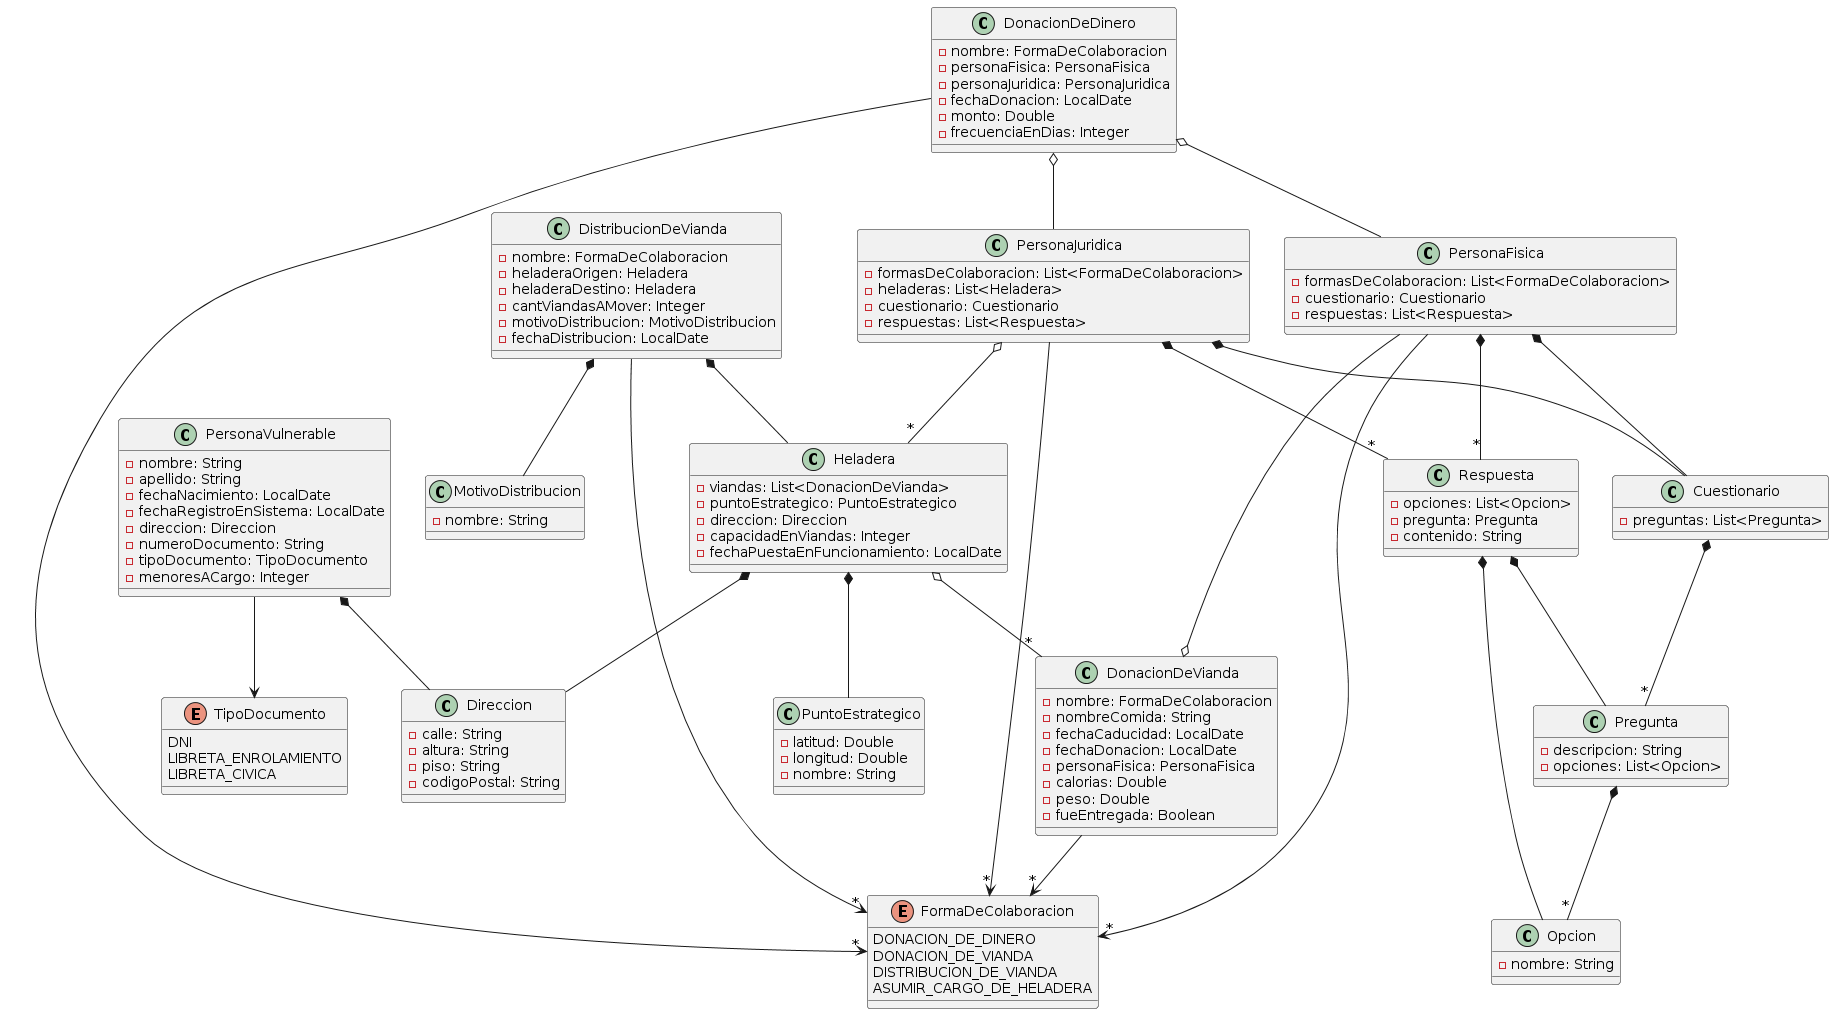

The diagram above was rendered by PlantUML. Its source (embedded in the PNG):
@startuml
PersonaVulnerable --> TipoDocumento
Heladera *-- PuntoEstrategico
Heladera o-- "*" DonacionDeVianda
PersonaFisica --o DonacionDeVianda
PersonaJuridica o-- "*" Heladera

PersonaFisica --> "*" FormaDeColaboracion
PersonaJuridica --> "*" FormaDeColaboracion
DonacionDeDinero --> "*" FormaDeColaboracion
DistribucionDeVianda --> "*" FormaDeColaboracion
DonacionDeVianda --> "*" FormaDeColaboracion

PersonaFisica *-- Cuestionario
PersonaJuridica *-- Cuestionario
Cuestionario *-- "*" Pregunta
PersonaFisica *-- "*" Respuesta
PersonaJuridica *-- "*" Respuesta
Respuesta *-- Pregunta
Respuesta *-- Opcion
Pregunta *-- "*" Opcion

PersonaVulnerable *-- Direccion
Heladera *-- Direccion

DonacionDeDinero o-- PersonaFisica
DonacionDeDinero o-- PersonaJuridica

DistribucionDeVianda *-- Heladera
DistribucionDeVianda *-- MotivoDistribucion


class PersonaFisica {
 -formasDeColaboracion: List<FormaDeColaboracion>
 -cuestionario: Cuestionario
 -respuestas: List<Respuesta>
}

class PersonaJuridica {
 -formasDeColaboracion: List<FormaDeColaboracion>
 -heladeras: List<Heladera>
 -cuestionario: Cuestionario
 -respuestas: List<Respuesta>
}

enum FormaDeColaboracion {
 DONACION_DE_DINERO
 DONACION_DE_VIANDA
 DISTRIBUCION_DE_VIANDA
 ASUMIR_CARGO_DE_HELADERA
}

class Cuestionario{
 -preguntas: List<Pregunta>
}

class Respuesta{
 -opciones: List<Opcion>
 -pregunta: Pregunta
 -contenido: String
}

class Pregunta{
 -descripcion: String
 -opciones: List<Opcion>
}

class Opcion{
 -nombre: String
}

class DonacionDeDinero{
 -nombre: FormaDeColaboracion
 -personaFisica: PersonaFisica
 -personaJuridica: PersonaJuridica
 -fechaDonacion: LocalDate
 -monto: Double
 -frecuenciaEnDias: Integer
}

class DistribucionDeVianda{
 -nombre: FormaDeColaboracion
 -heladeraOrigen: Heladera
 -heladeraDestino: Heladera
 -cantViandasAMover: Integer
 -motivoDistribucion: MotivoDistribucion
 -fechaDistribucion: LocalDate
}

class MotivoDistribucion{
 -nombre: String
}

class PersonaVulnerable {
 -nombre: String
 -apellido: String
 -fechaNacimiento: LocalDate
 -fechaRegistroEnSistema: LocalDate
 -direccion: Direccion
 -numeroDocumento: String
 -tipoDocumento: TipoDocumento
 -menoresACargo: Integer
}

enum TipoDocumento{
 DNI
 LIBRETA_ENROLAMIENTO
 LIBRETA_CIVICA
}

class Direccion{
 -calle: String
 -altura: String
 -piso: String
 -codigoPostal: String
}

class Heladera {
 -viandas: List<DonacionDeVianda>
 -puntoEstrategico: PuntoEstrategico
 -direccion: Direccion
 -capacidadEnViandas: Integer
 -fechaPuestaEnFuncionamiento: LocalDate
}

class PuntoEstrategico {
 -latitud: Double
 -longitud: Double
 -nombre: String
}

class DonacionDeVianda {
 -nombre: FormaDeColaboracion
 -nombreComida: String
 -fechaCaducidad: LocalDate
 -fechaDonacion: LocalDate
 -personaFisica: PersonaFisica
 -calorias: Double
 -peso: Double
 -fueEntregada: Boolean
}
@enduml